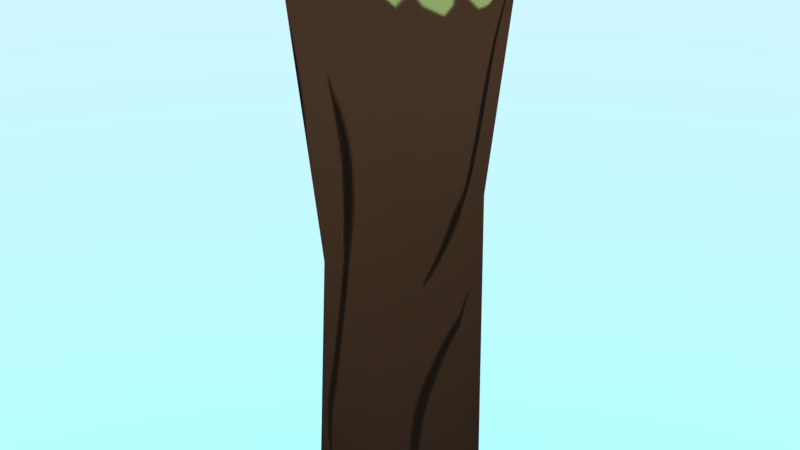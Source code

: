 # Source: mdl_fence_loop_post.blend  (saved by Blender 4.5.88; exported with 4.5.12 LTS)
import bpy
from mathutils import Matrix  # noqa: F401  (used for matrix-valued properties, if any)

bpy.ops.wm.read_factory_settings(use_empty=True)
scene = bpy.context.scene
scene.name = 'Scene'

# ---- images (referenced by path relative to the original .blend; pixels are not part of the script)
import os
ASSET_DIR = os.environ.get("B2B_ASSET_DIR", "")  # directory of the original .blend (textures are referenced by path, not embedded)
HERE = os.path.dirname(os.path.abspath(__file__))  # packed textures are extracted next to this script under _unpacked/

def load_image(name, relpath, width, height, colorspace="sRGB"):
    """Load a texture the original file referenced (path relative to the .blend, or extracted next to this script)."""
    p = next((c for c in (os.path.join(HERE, relpath), os.path.join(ASSET_DIR, relpath)) if relpath and os.path.exists(c)), "")
    if p:
        img = bpy.data.images.load(p, check_existing=True)
        img.name = name
    else:  # same state as the original file: an image datablock whose file is absent (Cycles renders it pink)
        img = bpy.data.images.new(name, width, height)
        img.source = "FILE"
        img.filepath = "//" + (relpath or name)
    img.colorspace_settings.name = colorspace
    return img
img_fence_tex_png = load_image('fence_tex.png', '_unpacked/fence_tex.71201190.png', 512, 512, 'sRGB')

# ---- materials (node trees are filled in below, after node groups)
mat_mat_fence = bpy.data.materials.new('mat_fence')
mat_mat_fence.use_transparent_shadow = False

# ---- material node trees
mat_mat_fence.use_nodes = True; mat_mat_fence.node_tree.nodes.clear()
_N = mat_mat_fence.node_tree.nodes; _L = mat_mat_fence.node_tree.links
n0 = _N.new('ShaderNodeBsdfPrincipled'); n0.name = 'Principled BSDF'; n0.location = (10, 300)
n0.distribution = 'GGX'
n0.subsurface_method = 'RANDOM_WALK_SKIN'
n0.inputs[3].default_value = 1.45
n0.inputs[13].default_value = 0.0
n0.inputs[27].default_value = (0.0, 0.0, 0.0, 1.0)
n0.inputs[28].default_value = 1.0
n1 = _N.new('ShaderNodeOutputMaterial'); n1.name = 'Material Output'; n1.location = (300, 300)
n2 = _N.new('ShaderNodeTexImage'); n2.name = 'Image Texture'; n2.location = (-280, 280)
n2.image = img_fence_tex_png
_L.new(n0.outputs[0], n1.inputs[0])
_L.new(n2.outputs[0], n0.inputs[0])
n1.is_active_output = True

# ---- world
world_world = bpy.data.worlds.new('World'); scene.world = world_world
world_world.use_nodes = True; world_world.node_tree.nodes.clear()
_N = world_world.node_tree.nodes; _L = world_world.node_tree.links
n0 = _N.new('ShaderNodeBackground'); n0.name = 'Background'; n0.location = (-200, 100)
n0.inputs[1].default_value = 5.0
n1 = _N.new('ShaderNodeOutputWorld'); n1.name = 'World Output'; n1.location = (200, 100)
n2 = _N.new('ShaderNodeTexSky'); n2.name = 'Sky Texture'; n2.location = (-400, 75)
n2.sky_type = 'HOSEK_WILKIE'
_L.new(n0.outputs[0], n1.inputs[0])
_L.new(n2.outputs[0], n0.inputs[0])
n1.is_active_output = True

# ---- meshes
me_ver_fence_loop_post = bpy.data.meshes.new('ver_fence_loop_post')
me_ver_fence_loop_post.from_pydata([(0.2052, 0.2052, 0.0), (-0.2496, 0.2598, 2.0), (-2.384e-07, -0.3408, 2.0), (0.2692, -5.682e-08, 0.0), (-0.2692, 2.137e-08, 0.0), (-0.3274, 2.137e-08, 2.015), (0.1891, 0.1989, 1.1), (0.1891, -0.1989, 1.1), (-0.1545, -0.1989, 0.8998), (-0.1545, 0.1989, 0.8998), (0.01732, 0.2608, 1.0), (0.01732, -0.2608, 1.0), (-0.208, 8.85e-09, 0.8686), (0.2427, -1.416e-07, 1.131), (0.2052, -0.2052, 0.0), (-0.2052, -0.2052, 0.0), (-0.2052, 0.2052, 0.0), (0.2496, 0.2598, 1.928), (0.2496, -0.2598, 1.928), (-0.2496, -0.2598, 2.0), (0.0, 0.2692, 0.0), (0.0, -0.2692, 0.0), (0.0, 0.3408, 2.0), (0.3274, -2.523e-07, 1.905), (0.0, -1.35e-07, 2.0)], [], [(13, 23, 18, 7), (11, 2, 19, 8), (12, 5, 1, 9), (10, 20, 16, 9), (6, 0, 20, 10), (7, 18, 2, 11), (8, 19, 5, 12), (6, 17, 23, 13), (0, 6, 13, 3), (15, 8, 12, 4), (14, 7, 11, 21), (17, 6, 10, 22), (22, 10, 9, 1), (4, 12, 9, 16), (21, 11, 8, 15), (3, 13, 7, 14), (4, 16, 15), (24, 5, 19, 2), (23, 24, 2, 18), (16, 20, 21, 15), (20, 0, 14, 21), (17, 22, 24, 23), (22, 1, 5, 24), (3, 14, 0)])
me_ver_fence_loop_post.polygons.foreach_set('use_smooth', [True] * 24)
_k = set([(0, 3), (0, 20), (1, 5), (1, 22), (2, 18), (2, 19), (3, 14), (4, 15), (4, 16), (5, 19), (14, 21), (15, 21), (16, 20), (17, 22), (17, 23), (18, 23)])
me_ver_fence_loop_post.attributes.new('sharp_edge', 'BOOLEAN', 'EDGE').data.foreach_set('value', [ (min(e.vertices), max(e.vertices)) in _k for e in me_ver_fence_loop_post.edges])
_uv = me_ver_fence_loop_post.uv_layers.new(name='UVMap')
_uv.uv.foreach_set('vector', [0.2745, 0.2638, 0.2729, 0.4913, 0.2118, 0.4913, 0.2223, 0.2638, 0.1765, 0.2638, 0.152, 0.4913, 0.09385, 0.4913, 0.1317, 0.2638, 0.4655, 0.2638, 0.5132, 0.4913, 0.4524, 0.4913, 0.4167, 0.2638, 0.3721, 0.2638, 0.3735, 0.02829, 0.4227, 0.02837, 0.4167, 0.2638, 0.3266, 0.2638, 0.3246, 0.02759, 0.3735, 0.02829, 0.3721, 0.2638, 0.2223, 0.2638, 0.2118, 0.4913, 0.152, 0.4913, 0.1765, 0.2638, 0.1317, 0.2638, 0.09385, 0.4913, 0.03316, 0.4913, 0.08279, 0.2638, 0.3266, 0.2638, 0.334, 0.4913, 0.2729, 0.4913, 0.2745, 0.2638, 0.3246, 0.02759, 0.3266, 0.2638, 0.2745, 0.2638, 0.2757, 0.02714, 0.1286, 0.02672, 0.1317, 0.2638, 0.08279, 0.2638, 0.07906, 0.02709, 0.2267, 0.02704, 0.2223, 0.2638, 0.1765, 0.2638, 0.1778, 0.02719, 0.334, 0.4913, 0.3266, 0.2638, 0.3721, 0.2638, 0.3939, 0.4913, 0.3939, 0.4913, 0.3721, 0.2638, 0.4167, 0.2638, 0.4524, 0.4913, 0.4723, 0.02931, 0.4655, 0.2638, 0.4167, 0.2638, 0.4227, 0.02837, 0.1778, 0.02719, 0.1765, 0.2638, 0.1317, 0.2638, 0.1286, 0.02672, 0.2757, 0.02714, 0.2745, 0.2638, 0.2223, 0.2638, 0.2267, 0.02704, 0.5085, 0.1776, 0.6214, 0.01553, 0.5106, 0.3706, 0.7461, 0.2534, 0.6749, 0.4819, 0.5106, 0.3706, 0.5085, 0.1776, 0.8202, 0.01553, 0.7461, 0.2534, 0.5085, 0.1776, 0.6214, 0.01553, 0.6214, 0.01553, 0.8202, 0.01553, 0.6749, 0.4819, 0.5106, 0.3706, 0.8202, 0.01553, 0.982, 0.1274, 0.8717, 0.4827, 0.6749, 0.4819, 0.982, 0.1274, 0.982, 0.3243, 0.7461, 0.2534, 0.8202, 0.01553, 0.982, 0.3243, 0.8717, 0.4827, 0.6749, 0.4819, 0.7461, 0.2534, 0.982, 0.3243, 0.8717, 0.4827, 0.982, 0.1274])
_ca = me_ver_fence_loop_post.color_attributes.new('Col', 'BYTE_COLOR', 'CORNER')
_ca.data.foreach_set('color', [1.0, 1.0, 1.0, 1.0, 1.0, 1.0, 1.0, 1.0, 1.0, 1.0, 1.0, 1.0, 1.0, 1.0, 1.0, 1.0, 1.0, 1.0, 1.0, 1.0, 1.0, 1.0, 1.0, 1.0, 1.0, 1.0, 1.0, 1.0, 1.0, 1.0, 1.0, 1.0, 1.0, 1.0, 1.0, 1.0, 1.0, 1.0, 1.0, 1.0, 1.0, 1.0, 1.0, 1.0, 1.0, 1.0, 1.0, 1.0, 1.0, 1.0, 1.0, 1.0, 1.0, 1.0, 1.0, 1.0, 1.0, 1.0, 1.0, 1.0, 1.0, 1.0, 1.0, 1.0, 1.0, 1.0, 1.0, 1.0, 1.0, 1.0, 1.0, 1.0, 1.0, 1.0, 1.0, 1.0, 1.0, 1.0, 1.0, 1.0, 1.0, 1.0, 1.0, 1.0, 1.0, 1.0, 1.0, 1.0, 1.0, 1.0, 1.0, 1.0, 1.0, 1.0, 1.0, 1.0, 1.0, 1.0, 1.0, 1.0, 1.0, 1.0, 1.0, 1.0, 1.0, 1.0, 1.0, 1.0, 1.0, 1.0, 1.0, 1.0, 1.0, 1.0, 1.0, 1.0, 1.0, 1.0, 1.0, 1.0, 1.0, 1.0, 1.0, 1.0, 1.0, 1.0, 1.0, 1.0, 1.0, 1.0, 1.0, 1.0, 1.0, 1.0, 1.0, 1.0, 1.0, 1.0, 1.0, 1.0, 1.0, 1.0, 1.0, 1.0, 1.0, 1.0, 1.0, 1.0, 1.0, 1.0, 1.0, 1.0, 1.0, 1.0, 1.0, 1.0, 1.0, 1.0, 1.0, 1.0, 1.0, 1.0, 1.0, 1.0, 1.0, 1.0, 1.0, 1.0, 1.0, 1.0, 1.0, 1.0, 1.0, 1.0, 1.0, 1.0, 1.0, 1.0, 1.0, 1.0, 1.0, 1.0, 1.0, 1.0, 1.0, 1.0, 1.0, 1.0, 1.0, 1.0, 1.0, 1.0, 1.0, 1.0, 1.0, 1.0, 1.0, 1.0, 1.0, 1.0, 1.0, 1.0, 1.0, 1.0, 1.0, 1.0, 1.0, 1.0, 1.0, 1.0, 1.0, 1.0, 1.0, 1.0, 1.0, 1.0, 1.0, 1.0, 1.0, 1.0, 1.0, 1.0, 1.0, 1.0, 1.0, 1.0, 1.0, 1.0, 1.0, 1.0, 1.0, 1.0, 1.0, 1.0, 1.0, 1.0, 1.0, 1.0, 1.0, 1.0, 1.0, 1.0, 1.0, 1.0, 1.0, 1.0, 1.0, 1.0, 1.0, 1.0, 1.0, 1.0, 1.0, 1.0, 1.0, 1.0, 1.0, 1.0, 1.0, 1.0, 1.0, 1.0, 1.0, 1.0, 1.0, 1.0, 1.0, 1.0, 1.0, 1.0, 1.0, 1.0, 1.0, 1.0, 1.0, 1.0, 1.0, 1.0, 1.0, 1.0, 1.0, 1.0, 1.0, 1.0, 1.0, 1.0, 1.0, 1.0, 1.0, 1.0, 1.0, 1.0, 1.0, 1.0, 1.0, 1.0, 1.0, 1.0, 1.0, 1.0, 1.0, 1.0, 1.0, 1.0, 1.0, 1.0, 1.0, 1.0, 1.0, 1.0, 1.0, 1.0, 1.0, 1.0, 1.0, 1.0, 1.0, 1.0, 1.0, 1.0, 1.0, 1.0, 1.0, 1.0, 1.0, 1.0, 1.0, 1.0, 1.0, 1.0, 1.0, 1.0, 1.0, 1.0, 1.0, 1.0, 1.0, 1.0, 1.0, 1.0, 1.0, 1.0, 1.0, 1.0, 1.0, 1.0, 1.0, 1.0, 1.0, 1.0, 1.0, 1.0, 1.0, 1.0, 1.0, 1.0, 1.0, 1.0, 1.0, 1.0, 1.0, 1.0, 1.0, 1.0, 1.0, 1.0, 1.0, 1.0, 1.0, 1.0, 1.0, 1.0, 1.0, 1.0, 1.0, 1.0])
me_ver_fence_loop_post.materials.append(mat_mat_fence)
me_ver_fence_loop_post.use_remesh_preserve_volume = False
me_ver_fence_loop_post.use_remesh_preserve_attributes = False
me_ver_fence_loop_post.use_mirror_vertex_groups = False
me_ver_fence_loop_post.update()
me_ver_fence_loop_post.normals_split_custom_set([tuple(v) for v in zip(*[iter([0.9989, -2.984e-07, -0.04683, 0.9949, -5.729e-07, -0.101, 0.6824, -0.7242, -0.09882, 0.7228, -0.6893, -0.04823, 0.008535, -0.9993, -0.037, -0.02356, -0.9962, -0.08436, -0.7233, -0.6831, -0.1015, -0.7154, -0.6983, -0.02407, -0.9999, 3.124e-07, -0.0117, -0.9947, 2.923e-07, -0.1028, -0.7232, 0.6831, -0.1015, -0.7154, 0.6983, -0.02407, 0.008535, 0.9993, -0.037, -0.006697, 0.9999, 0.01341, -0.7302, 0.6817, 0.04595, -0.7154, 0.6983, -0.02407, 0.7228, 0.6893, -0.04823, 0.721, 0.6928, 0.01448, -0.006697, 0.9999, 0.01341, 0.008535, 0.9993, -0.037, 0.7228, -0.6893, -0.04823, 0.6824, -0.7242, -0.09882, -0.02356, -0.9962, -0.08436, 0.008535, -0.9993, -0.037, -0.7154, -0.6983, -0.02407, -0.7233, -0.6831, -0.1015, -0.9947, 2.923e-07, -0.1028, -0.9999, 3.124e-07, -0.0117, 0.7228, 0.6893, -0.04823, 0.6824, 0.7242, -0.09882, 0.9949, -5.729e-07, -0.101, 0.9989, -2.984e-07, -0.04683, 0.721, 0.6928, 0.01448, 0.7228, 0.6893, -0.04823, 0.9989, -2.984e-07, -0.04683, 0.9998, -1.985e-08, 0.01994, -0.7302, -0.6817, 0.04595, -0.7154, -0.6983, -0.02407, -0.9999, 3.124e-07, -0.0117, -0.9979, 3.299e-07, 0.06418, 0.721, -0.6928, 0.01448, 0.7228, -0.6893, -0.04823, 0.008535, -0.9993, -0.037, -0.006698, -0.9999, 0.01341, 0.6824, 0.7242, -0.09882, 0.7228, 0.6893, -0.04823, 0.008535, 0.9993, -0.037, -0.02356, 0.9962, -0.08436, -0.02356, 0.9962, -0.08436, 0.008535, 0.9993, -0.037, -0.7154, 0.6983, -0.02407, -0.7232, 0.6831, -0.1015, -0.9979, 3.299e-07, 0.06418, -0.9999, 3.124e-07, -0.0117, -0.7154, 0.6983, -0.02407, -0.7302, 0.6817, 0.04595, -0.006698, -0.9999, 0.01341, 0.008535, -0.9993, -0.037, -0.7154, -0.6983, -0.02407, -0.7302, -0.6817, 0.04595, 0.9998, -1.985e-08, 0.01994, 0.9989, -2.984e-07, -0.04683, 0.7228, -0.6893, -0.04823, 0.721, -0.6928, 0.01448, 0.0, 0.0, -1.0, 0.0, 0.0, -1.0, 0.0, 0.0, -1.0, 0.1513, -3.11e-08, 0.9885, 0.02217, 4.374e-09, 0.9998, 0.02217, -0.02224, 0.9995, 0.1519, -0.01116, 0.9883, 0.2778, -5.784e-08, 0.9606, 0.1513, -3.11e-08, 0.9885, 0.1519, -0.01116, 0.9883, 0.2778, -1.683e-07, 0.9606, 0.0, 0.0, -1.0, 0.0, 0.0, -1.0, 0.0, 0.0, -1.0, 0.0, 0.0, -1.0, 0.0, 0.0, -1.0, 0.0, 0.0, -1.0, 0.0, 0.0, -1.0, 0.0, 0.0, -1.0, 0.2778, 5.258e-08, 0.9606, 0.1519, 0.01116, 0.9883, 0.1513, -3.11e-08, 0.9885, 0.2778, -5.784e-08, 0.9606, 0.1519, 0.01116, 0.9883, 0.02216, 0.02224, 0.9995, 0.02217, 4.374e-09, 0.9998, 0.1513, -3.11e-08, 0.9885, 0.0, 0.0, -1.0, 0.0, 0.0, -1.0, 0.0, 0.0, -1.0])] * 3)])

# ---- objects
ob_mdl_fence_loop_post = bpy.data.objects.new('mdl_fence_loop_post', me_ver_fence_loop_post)

# ---- transforms, parenting, visibility, modifiers, constraints
ob_mdl_fence_loop_post.location = (0.0, 0.0, 0.0)
ob_mdl_fence_loop_post.lineart.crease_threshold = 0.0

# ---- collection membership
scene.collection.objects.link(ob_mdl_fence_loop_post)

# ---- scene / render settings (as saved in the file)
scene.frame_start = 1; scene.frame_end = 250; scene.frame_set(0)
scene.render.engine = 'BLENDER_EEVEE_NEXT'
scene.render.resolution_percentage = 50
scene.render.dither_intensity = 0.0
scene.cycles.use_denoising = False
scene.cycles.samples = 128
scene.cycles.sampling_pattern = 'TABULATED_SOBOL'
scene.cycles.light_sampling_threshold = 0.0
scene.cycles.use_adaptive_sampling = False
scene.cycles.use_light_tree = False
scene.cycles.blur_glossy = 0.0
scene.cycles.sample_clamp_indirect = 0.0
scene.view_settings.view_transform = 'Standard'
bpy.context.view_layer.update()

# ---- added for rendering (the .blend has no active camera): camera
cam_auto = bpy.data.cameras.new('AutoCamera')
cam_auto.lens = 50.0
cam_auto.sensor_width = 36.0
cam_auto.clip_end = 1000.0
ob_auto_camera = bpy.data.objects.new('AutoCamera', cam_auto)
scene.collection.objects.link(ob_auto_camera)
ob_auto_camera.location = (2.05912, -2.47095, 2.65472)
ob_auto_camera.rotation_euler = (1.09748, -7.21219e-08, 0.694738)
scene.camera = ob_auto_camera
bpy.context.view_layer.update()
